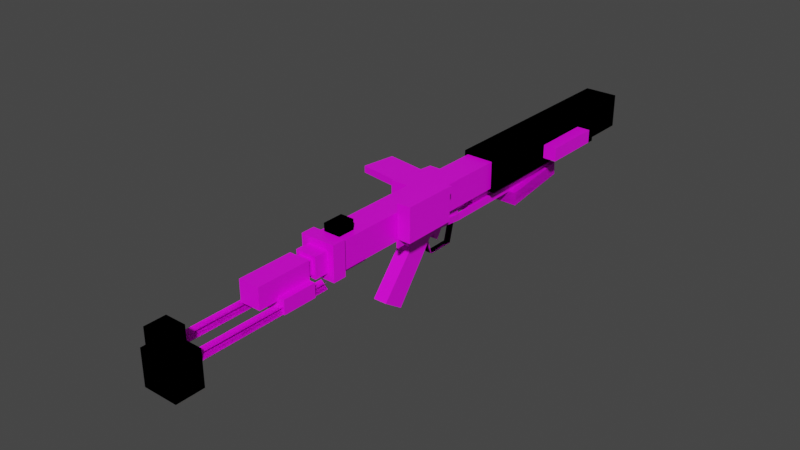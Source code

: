 # Source: e11d.blend  (saved by Blender 2.92.15; exported with 4.5.12 LTS)
import bpy
from mathutils import Matrix  # noqa: F401  (used for matrix-valued properties, if any)

bpy.ops.wm.read_factory_settings(use_empty=True)
scene = bpy.context.scene
scene.name = 'Scene'

# ---- collections
col_collection = bpy.data.collections.new('Collection'); scene.collection.children.link(col_collection)

# ---- images (referenced by path relative to the original .blend; pixels are not part of the script)
import os
ASSET_DIR = os.environ.get("B2B_ASSET_DIR", "")  # directory of the original .blend (textures are referenced by path, not embedded)
HERE = os.path.dirname(os.path.abspath(__file__))  # packed textures are extracted next to this script under _unpacked/

def load_image(name, relpath, width, height, colorspace="sRGB"):
    """Load a texture the original file referenced (path relative to the .blend, or extracted next to this script)."""
    p = next((c for c in (os.path.join(HERE, relpath), os.path.join(ASSET_DIR, relpath)) if relpath and os.path.exists(c)), "")
    if p:
        img = bpy.data.images.load(p, check_existing=True)
        img.name = name
    else:  # same state as the original file: an image datablock whose file is absent (Cycles renders it pink)
        img = bpy.data.images.new(name, width, height)
        img.source = "FILE"
        img.filepath = "//" + (relpath or name)
    img.colorspace_settings.name = colorspace
    return img
img_e11dlayout_png = load_image('e11dLayout.png', 'e11dLayout.png', 1024, 1024, 'sRGB')
img_counterlayout_png = load_image('counterLayout.png', 'counterLayout.png', 1024, 1024, 'sRGB')
img_flashlightlayout_png = load_image('flashlightLayout.png', 'flashlightLayout.png', 1024, 1024, 'sRGB')

# ---- materials (node trees are filled in below, after node groups)
mat_material_001 = bpy.data.materials.new('Material.001')
mat_material_001.alpha_threshold = 0.0
mat_material_001.use_transparent_shadow = False
mat_material_001.line_color = (0.0, 0.0, 0.0, 1.0)
mat_material_004 = bpy.data.materials.new('Material.004')
mat_material_004.alpha_threshold = 0.0
mat_material_004.use_transparent_shadow = False
mat_material_004.line_color = (0.0, 0.0, 0.0, 1.0)
mat_material_003 = bpy.data.materials.new('Material.003')
mat_material_003.use_transparent_shadow = False
mat_material_002 = bpy.data.materials.new('Material.002')
mat_material_002.use_transparent_shadow = False

# ---- material node trees
mat_material_001.use_nodes = True; mat_material_001.node_tree.nodes.clear()
_N = mat_material_001.node_tree.nodes; _L = mat_material_001.node_tree.links
n0 = _N.new('ShaderNodeOutputMaterial'); n0.name = 'Material Output'; n0.location = (300, 300)
n1 = _N.new('ShaderNodeBsdfPrincipled'); n1.name = 'Principled BSDF'; n1.location = (10, 300)
n1.distribution = 'GGX'
n1.subsurface_method = 'BURLEY'
n1.inputs[2].default_value = 0.4
n1.inputs[3].default_value = 1.45
n1.inputs[27].default_value = (0.0, 0.0, 0.0, 1.0)
n1.inputs[28].default_value = 1.0
n2 = _N.new('ShaderNodeTexImage'); n2.name = 'Image Texture'; n2.location = (-280, 280)
n2.image = img_e11dlayout_png
n2.interpolation = 'Closest'
_L.new(n1.outputs[0], n0.inputs[0])
_L.new(n2.outputs[0], n1.inputs[0])
n0.is_active_output = True
mat_material_004.use_nodes = True; mat_material_004.node_tree.nodes.clear()
_N = mat_material_004.node_tree.nodes; _L = mat_material_004.node_tree.links
n0 = _N.new('ShaderNodeOutputMaterial'); n0.name = 'Material Output'; n0.location = (300, 300)
n1 = _N.new('ShaderNodeBsdfPrincipled'); n1.name = 'Principled BSDF'; n1.location = (10, 300)
n1.distribution = 'GGX'
n1.subsurface_method = 'BURLEY'
n1.inputs[2].default_value = 0.4
n1.inputs[3].default_value = 1.45
n1.inputs[27].default_value = (0.0, 0.0, 0.0, 1.0)
n1.inputs[28].default_value = 1.0
n2 = _N.new('ShaderNodeTexImage'); n2.name = 'Image Texture'; n2.location = (-280, 280)
n2.image = img_e11dlayout_png
n2.interpolation = 'Closest'
_L.new(n1.outputs[0], n0.inputs[0])
_L.new(n2.outputs[0], n1.inputs[0])
n0.is_active_output = True
mat_material_003.use_nodes = True; mat_material_003.node_tree.nodes.clear()
_N = mat_material_003.node_tree.nodes; _L = mat_material_003.node_tree.links
n0 = _N.new('ShaderNodeBsdfPrincipled'); n0.name = 'Principled BSDF'; n0.location = (10, 300)
n0.distribution = 'GGX'
n0.subsurface_method = 'BURLEY'
n0.inputs[3].default_value = 1.45
n0.inputs[27].default_value = (0.0, 0.0, 0.0, 1.0)
n0.inputs[28].default_value = 1.0
n1 = _N.new('ShaderNodeOutputMaterial'); n1.name = 'Material Output'; n1.location = (300, 300)
n2 = _N.new('ShaderNodeTexImage'); n2.name = 'Image Texture'; n2.location = (-280, 280)
n2.image = img_counterlayout_png
n2.interpolation = 'Closest'
_L.new(n0.outputs[0], n1.inputs[0])
_L.new(n2.outputs[0], n0.inputs[0])
n1.is_active_output = True
mat_material_002.use_nodes = True; mat_material_002.node_tree.nodes.clear()
_N = mat_material_002.node_tree.nodes; _L = mat_material_002.node_tree.links
n0 = _N.new('ShaderNodeBsdfPrincipled'); n0.name = 'Principled BSDF'; n0.location = (10, 300)
n0.distribution = 'GGX'
n0.subsurface_method = 'BURLEY'
n0.inputs[3].default_value = 1.45
n0.inputs[27].default_value = (0.0, 0.0, 0.0, 1.0)
n0.inputs[28].default_value = 1.0
n1 = _N.new('ShaderNodeOutputMaterial'); n1.name = 'Material Output'; n1.location = (300, 300)
n2 = _N.new('ShaderNodeTexImage'); n2.name = 'Image Texture'; n2.location = (-280, 280)
n2.image = img_flashlightlayout_png
n2.interpolation = 'Closest'
_L.new(n0.outputs[0], n1.inputs[0])
_L.new(n2.outputs[0], n0.inputs[0])
n1.is_active_output = True

# ---- world
world_world = bpy.data.worlds.new('World'); scene.world = world_world
world_world.use_nodes = True; world_world.node_tree.nodes.clear()
_N = world_world.node_tree.nodes; _L = world_world.node_tree.links
n0 = _N.new('ShaderNodeOutputWorld'); n0.name = 'World Output'; n0.location = (300, 300)
n1 = _N.new('ShaderNodeBackground'); n1.name = 'Background'; n1.location = (10, 300)
n1.inputs[0].default_value = (0.05088, 0.05088, 0.05088, 1.0)
_L.new(n1.outputs[0], n0.inputs[0])
n0.is_active_output = True
world_world.color = (0.05088, 0.05088, 0.05088)
world_world.use_sun_shadow = False
world_world.sun_shadow_jitter_overblur = 0.0

# ---- meshes
me_cube_003 = bpy.data.meshes.new('Cube.003')
me_cube_003.from_pydata([(-0.6542, -6.542, 0.9813), (-0.6542, -6.542, 2.29), (-0.6542, 3.271, 0.9813), (-0.6542, 3.271, 2.29), (0.6542, -6.542, 0.9813), (0.6542, -6.542, 2.29), (0.6542, 3.271, 0.9813), (0.6542, 3.271, 2.29), (-0.8178, -7.196, 0.8178), (-0.8178, -7.196, 2.453), (-0.8178, -6.542, 0.8178), (-0.8178, -6.542, 2.453), (0.8178, -7.196, 0.8178), (0.8178, -7.196, 2.453), (0.8178, -6.542, 0.8178), (0.8178, -6.542, 2.453), (-0.3271, -6.469, 2.111), (-0.3271, -6.469, 2.765), (-0.3271, -5.487, 2.111), (-0.3271, -5.487, 2.765), (0.3271, -6.469, 2.111), (0.3271, -6.469, 2.765), (0.3271, -5.487, 2.111), (0.3271, -5.487, 2.765), (-0.3271, -6.469, 0.6542), (-0.3271, -6.469, 0.9813), (-0.3271, -4.833, 0.6542), (-0.3271, -4.833, 0.9813), (0.3271, -6.469, 0.6542), (0.3271, -6.469, 0.9813), (0.3271, -4.833, 0.6542), (0.3271, -4.833, 0.9813), (-1.963, -0.4907, 1.308), (-1.963, -0.4907, 1.963), (-1.636, 1.799, 1.308), (-1.636, 1.799, 1.963), (-0.6542, -0.4907, 1.308), (-0.6542, -0.4907, 1.963), (-0.6542, 1.799, 1.308), (-0.6542, 1.799, 1.963), (-4.119, 0.1845, 1.472), (-4.119, 0.1845, 1.799), (-3.869, 1.801, 1.472), (-3.869, 1.801, 1.799), (-1.856, -0.1653, 1.472), (-1.856, -0.1653, 1.799), (-1.606, 1.451, 1.472), (-1.606, 1.451, 1.799), (0.736, -2.617, 1.012), (0.736, -2.617, 0.6845), (0.736, -3.271, 1.012), (0.736, -3.271, 0.6845), (0.6379, -2.617, 1.012), (0.6379, -2.617, 0.6845), (0.6379, -3.271, 1.012), (0.6379, -3.271, 0.6845), (0.3271, 1.39, 0.3574), (0.3271, 1.39, 0.03026), (0.229, 1.39, 0.3574), (0.229, 1.39, 0.03026), (0.3271, 2.29, 0.3574), (0.3271, 2.29, 0.03026), (0.229, 2.29, 0.3574), (0.229, 2.29, 0.03026), (-0.6379, -2.617, 1.012), (-0.6379, -2.617, 0.6845), (-0.6379, -3.271, 1.012), (-0.6379, -3.271, 0.6845), (-0.736, -2.617, 1.012), (-0.736, -2.617, 0.6845), (-0.736, -3.271, 1.012), (-0.736, -3.271, 0.6845), (-0.229, 1.39, 0.3574), (-0.229, 1.39, 0.03026), (-0.3271, 1.39, 0.3574), (-0.3271, 1.39, 0.03026), (-0.229, 2.29, 0.3574), (-0.229, 2.29, 0.03026), (-0.3271, 2.29, 0.3574), (-0.3271, 2.29, 0.03026), (-0.3325, 2.29, 0.03026), (-0.3325, 2.29, 0.3574), (-0.3217, 8.832, 0.03026), (-0.3217, 8.832, 0.3574), (0.3271, 2.29, 0.03026), (0.3271, 2.29, 0.3574), (0.3271, 8.832, 0.03026), (0.3271, 8.832, 0.3574), (-0.6542, 5.322, -0.6247), (-0.6542, 5.264, 0.02691), (-0.4907, 8.906, -0.3064), (-0.4907, 8.848, 0.3452), (0.6542, 5.322, -0.6247), (0.6542, 5.264, 0.02691), (0.4907, 8.906, -0.3064), (0.4907, 8.848, 0.3452), (-0.3271, -6.469, 2.111), (-0.3271, -6.469, 2.765), (-0.3271, -5.487, 2.111), (-0.3271, -5.487, 2.765), (0.3271, -6.469, 2.111), (0.3271, -6.469, 2.765), (0.3271, -5.487, 2.111), (0.3271, -5.487, 2.765), (-0.6542, 5.322, -0.6247), (-0.6542, 5.264, 0.02691), (-0.4907, 8.906, -0.3064), (-0.4907, 8.848, 0.3452), (0.6542, 5.322, -0.6247), (0.6542, 5.264, 0.02691), (0.4907, 8.906, -0.3064), (0.4907, 8.848, 0.3452)], [], [(0, 1, 3, 2), (2, 3, 7, 6), (6, 7, 5, 4), (4, 5, 1, 0), (2, 6, 4, 0), (7, 3, 1, 5), (8, 9, 11, 10), (10, 11, 15, 14), (14, 15, 13, 12), (12, 13, 9, 8), (10, 14, 12, 8), (15, 11, 9, 13), (16, 17, 19, 18), (18, 19, 23, 22), (22, 23, 21, 20), (20, 21, 17, 16), (18, 22, 20, 16), (23, 19, 17, 21), (24, 25, 27, 26), (26, 27, 31, 30), (30, 31, 29, 28), (28, 29, 25, 24), (26, 30, 28, 24), (31, 27, 25, 29), (32, 33, 35, 34), (34, 35, 39, 38), (38, 39, 37, 36), (36, 37, 33, 32), (34, 38, 36, 32), (39, 35, 33, 37), (40, 41, 43, 42), (42, 43, 47, 46), (46, 47, 45, 44), (44, 45, 41, 40), (42, 46, 44, 40), (47, 43, 41, 45), (49, 48, 50, 51), (53, 49, 51, 55), (48, 52, 54, 50), (55, 54, 52, 53), (52, 48, 56, 58), (51, 50, 54, 55), (58, 56, 60, 62), (53, 52, 58, 59), (49, 53, 59, 57), (48, 49, 57, 56), (63, 62, 60, 61), (59, 58, 62, 63), (56, 57, 61, 60), (57, 59, 63, 61), (65, 64, 66, 67), (69, 65, 67, 71), (64, 68, 70, 66), (71, 70, 68, 69), (68, 64, 72, 74), (67, 66, 70, 71), (74, 72, 76, 78), (69, 68, 74, 75), (65, 69, 75, 73), (64, 65, 73, 72), (79, 78, 76, 77), (75, 74, 78, 79), (72, 73, 77, 76), (73, 75, 79, 77), (80, 81, 83, 82), (82, 83, 87, 86), (86, 87, 85, 84), (84, 85, 81, 80), (82, 86, 84, 80), (87, 83, 81, 85), (88, 89, 91, 90), (90, 91, 95, 94), (94, 95, 93, 92), (92, 93, 89, 88), (90, 94, 92, 88), (95, 91, 89, 93), (96, 98, 99, 97), (98, 102, 103, 99), (102, 100, 101, 103), (100, 96, 97, 101), (103, 101, 97, 99), (104, 106, 107, 105), (106, 110, 111, 107), (110, 108, 109, 111), (108, 104, 105, 109), (106, 104, 108, 110), (111, 109, 105, 107)])
_uv = me_cube_003.uv_layers.new(name='UVMap')
_uv.uv.foreach_set('vector', [0.4375, 0.9844, 0.4375, 0.9531, 0.6719, 0.9531, 0.6719, 0.9844, 0.0, 0.0, 0.0, 0.0, 0.0, 0.0, 0.0, 0.0, 0.6719, 0.8906, 0.6719, 0.9219, 0.4375, 0.9219, 0.4375, 0.8906, 0.0, 0.0, 0.0, 0.0, 0.0, 0.0, 0.0, 0.0, 0.6719, 0.8594, 0.6719, 0.8906, 0.4375, 0.8906, 0.4375, 0.8594, 0.6719, 0.9219, 0.6719, 0.9531, 0.4375, 0.9531, 0.4375, 0.9219, 0.3828, 1.0, 0.3828, 0.9609, 0.3984, 0.9609, 0.3984, 1.0, 0.3984, 0.8438, 0.4375, 0.8438, 0.4375, 0.8828, 0.3984, 0.8828, 0.3984, 0.8828, 0.3984, 0.9219, 0.3828, 0.9219, 0.3828, 0.8828, 0.3828, 0.8828, 0.3438, 0.8828, 0.3438, 0.8438, 0.3828, 0.8438, 0.3984, 0.8438, 0.3984, 0.8828, 0.3828, 0.8828, 0.3828, 0.8438, 0.3984, 0.9219, 0.3984, 0.9609, 0.3828, 0.9609, 0.3828, 0.9219, 0.0, 0.0, 0.0, 0.0, 0.0, 0.0, 0.0, 0.0, 0.0, 0.0, 0.0, 0.0, 0.0, 0.0, 0.0, 0.0, 0.0, 0.0, 0.0, 0.0, 0.0, 0.0, 0.0, 0.0, 0.0, 0.0, 0.0, 0.0, 0.0, 0.0, 0.0, 0.0, 0.0, 0.0, 0.0, 0.0, 0.0, 0.0, 0.0, 0.0, 0.0, 0.0, 0.0, 0.0, 0.0, 0.0, 0.0, 0.0, 0.4453, 0.8359, 0.4453, 0.8281, 0.4844, 0.8281, 0.4844, 0.8359, 0.4844, 0.8359, 0.4922, 0.8359, 0.4922, 0.8516, 0.4844, 0.8516, 0.4844, 0.8516, 0.4844, 0.8594, 0.4453, 0.8594, 0.4453, 0.8516, 0.4453, 0.8516, 0.4375, 0.8516, 0.4375, 0.8359, 0.4453, 0.8359, 0.4844, 0.8359, 0.4844, 0.8516, 0.4453, 0.8516, 0.4453, 0.8359, 0.0, 0.0, 0.0, 0.0, 0.0, 0.0, 0.0, 0.0, 0.5156, 0.8125, 0.5156, 0.8281, 0.5703, 0.8281, 0.5703, 0.8125, 0.5703, 0.8125, 0.5703, 0.8281, 0.5938, 0.8281, 0.5938, 0.8125, 0.0, 0.0, 0.0, 0.0, 0.0, 0.0, 0.0, 0.0, 0.4844, 0.8125, 0.4844, 0.8281, 0.5156, 0.8281, 0.5156, 0.8125, 0.5703, 0.8047, 0.5703, 0.7812, 0.5156, 0.7812, 0.5156, 0.8125, 0.5703, 0.8594, 0.5703, 0.8359, 0.5156, 0.8281, 0.5156, 0.8594, 0.625, 0.7969, 0.625, 0.8047, 0.6641, 0.8047, 0.6641, 0.7969, 0.6641, 0.7969, 0.6641, 0.8047, 0.7188, 0.8047, 0.7188, 0.7969, 0.0, 0.0, 0.0, 0.0, 0.0, 0.0, 0.0, 0.0, 0.5703, 0.7969, 0.5703, 0.8047, 0.625, 0.8047, 0.625, 0.7969, 0.6641, 0.7969, 0.6641, 0.7422, 0.625, 0.7422, 0.625, 0.7969, 0.6641, 0.8594, 0.6641, 0.8047, 0.625, 0.8047, 0.625, 0.8594, 0.6875, 0.7266, 0.6875, 0.7344, 0.6719, 0.7344, 0.6719, 0.7266, 0.6875, 0.7031, 0.6875, 0.7109, 0.6719, 0.7109, 0.6719, 0.7031, 0.6875, 0.7344, 0.6875, 0.7422, 0.6719, 0.7422, 0.6719, 0.7344, 0.6719, 0.75, 0.6719, 0.7422, 0.6875, 0.7422, 0.6875, 0.75, 0.6875, 0.7422, 0.6875, 0.7344, 0.7734, 0.7344, 0.7734, 0.7422, 0.6719, 0.7109, 0.6641, 0.7109, 0.6641, 0.7031, 0.6719, 0.7031, 0.7734, 0.7422, 0.7734, 0.7344, 0.7969, 0.7344, 0.7969, 0.7422, 0.6875, 0.75, 0.6875, 0.7422, 0.7969, 0.7578, 0.7969, 0.7656, 0.6875, 0.7109, 0.6875, 0.7031, 0.7969, 0.7031, 0.7969, 0.7109, 0.6875, 0.7344, 0.6875, 0.7266, 0.7969, 0.7109, 0.7969, 0.7188, 0.0, 0.0, 0.0, 0.0, 0.0, 0.0, 0.0, 0.0, 0.7969, 0.7656, 0.7969, 0.7578, 0.8203, 0.7578, 0.8203, 0.7656, 0.7969, 0.7188, 0.7969, 0.7109, 0.8203, 0.7109, 0.8203, 0.7188, 0.7969, 0.7109, 0.7969, 0.7031, 0.8203, 0.7031, 0.8203, 0.7109, 0.6875, 0.75, 0.6875, 0.7422, 0.6719, 0.7422, 0.6719, 0.75, 0.6875, 0.7109, 0.6875, 0.7031, 0.6719, 0.7031, 0.6719, 0.7109, 0.6875, 0.7422, 0.6875, 0.7344, 0.6719, 0.7344, 0.6719, 0.7422, 0.6719, 0.7266, 0.6719, 0.7344, 0.6875, 0.7344, 0.6875, 0.7266, 0.6875, 0.7344, 0.6875, 0.7422, 0.7969, 0.7422, 0.7969, 0.7344, 0.6719, 0.7031, 0.6641, 0.7031, 0.6641, 0.7109, 0.6719, 0.7109, 0.7969, 0.7344, 0.7969, 0.7422, 0.8203, 0.7422, 0.8203, 0.7344, 0.6875, 0.7266, 0.6875, 0.7344, 0.7969, 0.7188, 0.7969, 0.7109, 0.6875, 0.7031, 0.6875, 0.7109, 0.7969, 0.7109, 0.7969, 0.7031, 0.6875, 0.7422, 0.6875, 0.75, 0.7969, 0.7656, 0.7969, 0.7578, 0.0, 0.0, 0.0, 0.0, 0.0, 0.0, 0.0, 0.0, 0.7969, 0.7109, 0.7969, 0.7188, 0.8203, 0.7188, 0.8203, 0.7109, 0.7969, 0.7578, 0.7969, 0.7656, 0.8203, 0.7656, 0.8203, 0.7578, 0.7969, 0.7031, 0.7969, 0.7109, 0.8203, 0.7109, 0.8203, 0.7031, 0.8359, 0.7656, 0.8359, 0.7578, 0.9922, 0.7578, 0.9922, 0.7656, 0.9922, 0.7188, 1.0, 0.7188, 1.0, 0.7344, 0.9922, 0.7344, 0.9922, 0.7344, 0.9922, 0.7422, 0.8359, 0.7422, 0.8359, 0.7344, 0.8359, 0.7344, 0.8281, 0.7344, 0.8281, 0.7188, 0.8359, 0.7188, 0.9922, 0.7188, 0.9922, 0.7344, 0.8359, 0.7344, 0.8359, 0.7188, 0.9922, 0.7422, 0.9922, 0.7578, 0.8359, 0.7578, 0.8359, 0.7422, 0.0, 0.0, 0.0, 0.0, 0.0, 0.0, 0.0, 0.0, 0.0, 0.0, 0.0, 0.0, 0.0, 0.0, 0.0, 0.0, 0.0, 0.0, 0.0, 0.0, 0.0, 0.0, 0.0, 0.0, 0.0, 0.0, 0.0, 0.0, 0.0, 0.0, 0.0, 0.0, 0.0, 0.0, 0.0, 0.0, 0.0, 0.0, 0.0, 0.0, 0.0, 0.0, 0.0, 0.0, 0.0, 0.0, 0.0, 0.0, 0.4453, 0.9844, 0.4688, 0.9844, 0.4688, 1.0, 0.4453, 1.0, 0.0, 0.0, 0.0, 0.0, 0.0, 0.0, 0.0, 0.0, 0.4688, 0.9844, 0.4453, 0.9844, 0.4453, 1.0, 0.4688, 1.0, 0.0, 0.0, 0.0, 0.0, 0.0, 0.0, 0.0, 0.0, 0.0, 0.0, 0.0, 0.0, 0.0, 0.0, 0.0, 0.0, 0.8984, 0.7109, 0.9844, 0.7109, 0.9844, 0.6953, 0.8984, 0.6953, 0.9844, 0.625, 0.9844, 0.6484, 1.0, 0.6484, 1.0, 0.625, 0.9844, 0.6484, 0.8984, 0.6484, 0.8984, 0.6641, 0.9844, 0.6641, 0.8984, 0.6484, 0.8984, 0.6172, 0.8828, 0.6172, 0.8828, 0.6484, 0.9844, 0.621, 0.8984, 0.6172, 0.8984, 0.6484, 0.9844, 0.6445, 0.9844, 0.6679, 0.8984, 0.6641, 0.8984, 0.6953, 0.9844, 0.6913])
me_cube_003.materials.append(mat_material_001)
me_cube_003.use_remesh_fix_poles = True
me_cube_003.use_remesh_preserve_attributes = False
me_cube_003.use_mirror_vertex_groups = False
me_cube_003.update()
me_cube_004 = bpy.data.meshes.new('Cube.004')
me_cube_004.from_pydata([(-0.7603, -0.9123, -0.7603), (-0.7603, -0.9123, 0.7603), (-0.7603, 8.819, -0.7603), (-0.7603, 8.819, 0.7603), (0.7603, -0.9123, -0.7603), (0.7603, -0.9123, 0.7603), (0.7603, 8.819, -0.7603), (0.7603, 8.819, 0.7603), (-0.1521, -1.521, -1.216), (-0.1521, -1.521, -0.9123), (-0.1521, 4.866, -1.216), (-0.1521, 4.866, -0.9123), (0.1521, -1.521, -1.216), (0.1521, -1.521, -0.9123), (0.1521, 4.866, -1.216), (0.1521, 4.866, -0.9123), (0.0, 0.6082, -0.6082), (0.0, 0.6082, -0.9123), (0.0, 3.953, -0.6082), (0.0, 3.953, -0.9123), (-0.7603, -0.9123, -0.7603), (-0.7603, -0.9123, 0.7603), (-0.7603, 8.819, -0.7603), (-0.7603, 8.819, 0.7603), (0.7603, -0.9123, -0.7603), (0.7603, -0.9123, 0.7603), (0.7603, 8.819, -0.7603), (0.7603, 8.819, 0.7603), (-0.7603, -0.9123, -0.7603), (-0.7603, -0.9123, 0.7603), (0.7603, -0.9123, -0.7603), (0.7603, -0.9123, 0.7603), (-0.7603, -0.9123, -0.7603), (-0.7603, -0.9123, 0.7603), (-0.7603, 8.819, -0.7603), (-0.7603, 8.819, 0.7603), (0.7603, -0.9123, -0.7603), (0.7603, -0.9123, 0.7603), (0.7603, 8.819, -0.7603), (0.7603, 8.819, 0.7603), (0.0, 0.6082, -0.6082), (0.0, 0.6082, -0.9123), (0.0, 3.953, -0.6082), (0.0, 3.953, -0.9123)], [], [(0, 1, 3, 2), (2, 3, 7, 6), (6, 7, 5, 4), (4, 5, 1, 0), (2, 6, 4, 0), (7, 3, 1, 5), (8, 9, 11, 10), (10, 11, 15, 14), (14, 15, 13, 12), (12, 13, 9, 8), (10, 14, 12, 8), (15, 11, 9, 13), (16, 17, 19, 18), (20, 21, 23, 22), (26, 27, 25, 24), (22, 26, 24, 20), (27, 23, 21, 25), (30, 28, 29, 31), (32, 34, 35, 33), (38, 36, 37, 39), (34, 32, 36, 38), (39, 37, 33, 35), (40, 42, 43, 41)])
_uv = me_cube_004.uv_layers.new(name='UVMap')
_uv.uv.foreach_set('vector', [0.0, 0.0, 0.0, 0.0, 0.0, 0.0, 0.0, 0.0, 0.9609, 0.8438, 1.0, 0.8438, 1.0, 0.8828, 0.9609, 0.8828, 0.0, 0.0, 0.0, 0.0, 0.0, 0.0, 0.0, 0.0, 0.0, 0.0, 0.0, 0.0, 0.0, 0.0, 0.0, 0.0, 0.0, 0.0, 0.0, 0.0, 0.0, 0.0, 0.0, 0.0, 0.0, 0.0, 0.0, 0.0, 0.0, 0.0, 0.0, 0.0, 0.8281, 0.8047, 0.8281, 0.7969, 0.9922, 0.7969, 0.9922, 0.8047, 0.9922, 0.7734, 1.0, 0.7734, 1.0, 0.7812, 0.9922, 0.7812, 0.9922, 0.7812, 0.9922, 0.7891, 0.8281, 0.7891, 0.8281, 0.7812, 0.8281, 0.7812, 0.8203, 0.7812, 0.8203, 0.7734, 0.8281, 0.7734, 0.9922, 0.7734, 0.9922, 0.7812, 0.8281, 0.7812, 0.8281, 0.7734, 0.9922, 0.7891, 0.9922, 0.7969, 0.8281, 0.7969, 0.8281, 0.7891, 0.0, 0.0, 0.0, 0.0, 0.0, 0.0, 0.0, 0.0, 0.0, 0.0, 0.0, 0.0, 0.0, 0.0, 0.0, 0.0, 0.0, 0.0, 0.0, 0.0, 0.0, 0.0, 0.0, 0.0, 0.0, 0.0, 0.0, 0.0, 0.0, 0.0, 0.0, 0.0, 0.0, 0.0, 0.0, 0.0, 0.0, 0.0, 0.0, 0.0, 0.7109, 0.8828, 0.7109, 0.8438, 0.6719, 0.8438, 0.6719, 0.8828, 0.7109, 1.0, 0.9609, 1.0, 0.9609, 0.9609, 0.7109, 0.9609, 0.9609, 0.8828, 0.7109, 0.8828, 0.7109, 0.9219, 0.9609, 0.9219, 0.9609, 0.8438, 0.7109, 0.8438, 0.7109, 0.8828, 0.9609, 0.8828, 0.9609, 0.9219, 0.7109, 0.9219, 0.7109, 0.9609, 0.9609, 0.9609, 0.9141, 0.8281, 1.0, 0.8281, 1.0, 0.8203, 0.9141, 0.8203])
me_cube_004.materials.append(mat_material_001)
me_cube_004.use_remesh_fix_poles = True
me_cube_004.use_remesh_preserve_attributes = False
me_cube_004.use_mirror_vertex_groups = False
me_cube_004.update()
me_cube_005 = bpy.data.meshes.new('Cube.005')
me_cube_005.from_pydata([(-0.5465, 0.7286, -0.1822), (-0.5465, 0.7286, 0.9108), (-0.5465, 1.457, -0.1822), (-0.5465, 1.457, 0.9108), (0.5465, 0.7286, -0.1822), (0.5465, 0.7286, 0.9108), (0.5465, 1.457, -0.1822), (0.5465, 1.457, 0.9108), (-0.3643, 0.3643, 0.0), (-0.3643, 0.3643, 0.7286), (-0.3643, 0.7286, 0.0), (-0.3643, 0.7286, 0.7286), (0.3643, 0.3643, 0.0), (0.3643, 0.3643, 0.7286), (0.3643, 0.7286, 0.0), (0.3643, 0.7286, 0.7286), (-0.5513, -2.55, -0.1822), (-0.5513, -2.55, 0.9108), (-0.5513, 0.3643, -0.1822), (-0.5513, 0.3643, 0.9108), (0.5513, -2.55, -0.1822), (0.5513, -2.55, 0.9108), (0.5513, 0.3643, -0.1822), (0.5513, 0.3643, 0.9108), (-0.9108, -1.526, -0.7286), (-0.9108, -1.526, 0.0), (-0.9108, 0.2951, -0.7286), (-0.9108, 0.2951, 0.0), (0.9108, -1.526, -0.7286), (0.9108, -1.526, 0.0), (0.9108, 0.2951, -0.7286), (0.9108, 0.2951, 0.0)], [], [(0, 1, 3, 2), (2, 3, 7, 6), (6, 7, 5, 4), (4, 5, 1, 0), (2, 6, 4, 0), (7, 3, 1, 5), (8, 9, 11, 10), (10, 11, 15, 14), (14, 15, 13, 12), (12, 13, 9, 8), (10, 14, 12, 8), (15, 11, 9, 13), (16, 17, 19, 18), (18, 19, 23, 22), (22, 23, 21, 20), (20, 21, 17, 16), (18, 22, 20, 16), (23, 19, 17, 21), (24, 25, 27, 26), (26, 27, 31, 30), (30, 31, 29, 28), (28, 29, 25, 24), (26, 30, 28, 24), (31, 27, 25, 29)])
_uv = me_cube_005.uv_layers.new(name='UVMap')
_uv.uv.foreach_set('vector', [0.5859, 0.7344, 0.5859, 0.7109, 0.6016, 0.7109, 0.6016, 0.7344, 0.0, 0.0, 0.0, 0.0, 0.0, 0.0, 0.0, 0.0, 0.6016, 0.6641, 0.6016, 0.6875, 0.5859, 0.6875, 0.5859, 0.6641, 0.5859, 0.6641, 0.5625, 0.6641, 0.5625, 0.6406, 0.5859, 0.6406, 0.6016, 0.6406, 0.6016, 0.6641, 0.5859, 0.6641, 0.5859, 0.6406, 0.6016, 0.6875, 0.6016, 0.7109, 0.5859, 0.7109, 0.5859, 0.6875, 0.5547, 0.7344, 0.5547, 0.7188, 0.5625, 0.7188, 0.5625, 0.7344, 0.0, 0.0, 0.0, 0.0, 0.0, 0.0, 0.0, 0.0, 0.5625, 0.6875, 0.5625, 0.7031, 0.5547, 0.7031, 0.5547, 0.6875, 0.0, 0.0, 0.0, 0.0, 0.0, 0.0, 0.0, 0.0, 0.5625, 0.6719, 0.5625, 0.6875, 0.5547, 0.6875, 0.5547, 0.6719, 0.5625, 0.7031, 0.5625, 0.7188, 0.5547, 0.7188, 0.5547, 0.7031, 0.4688, 0.7344, 0.4688, 0.7109, 0.5312, 0.7109, 0.5312, 0.7344, 0.5312, 0.6406, 0.5547, 0.6406, 0.5547, 0.6641, 0.5312, 0.6641, 0.5312, 0.6641, 0.5312, 0.6875, 0.4688, 0.6875, 0.4688, 0.6641, 0.4688, 0.6641, 0.4453, 0.6641, 0.4453, 0.6406, 0.4688, 0.6406, 0.5312, 0.6406, 0.5312, 0.6641, 0.4688, 0.6641, 0.4688, 0.6406, 0.5312, 0.6875, 0.5312, 0.7109, 0.4688, 0.7109, 0.4688, 0.6875, 0.4922, 0.6406, 0.4922, 0.625, 0.5312, 0.625, 0.5312, 0.6406, 0.5312, 0.5312, 0.5469, 0.5312, 0.5469, 0.5703, 0.5312, 0.5703, 0.5312, 0.5703, 0.5312, 0.5859, 0.4922, 0.5859, 0.4922, 0.5703, 0.4922, 0.5703, 0.4766, 0.5703, 0.4766, 0.5312, 0.4922, 0.5312, 0.5312, 0.5312, 0.5312, 0.5703, 0.4922, 0.5703, 0.4922, 0.5312, 0.5312, 0.5859, 0.5312, 0.625, 0.4922, 0.625, 0.4922, 0.5859])
me_cube_005.materials.append(mat_material_001)
me_cube_005.use_remesh_fix_poles = True
me_cube_005.use_remesh_preserve_attributes = False
me_cube_005.use_mirror_vertex_groups = False
me_cube_005.update()
me_plane = bpy.data.meshes.new('Plane')
me_plane.from_pydata([(0.14, -1.5, 0.31), (0.24, -1.5, 0.21), (0.14, 0.5, 0.31), (0.24, 0.5, 0.21), (0.24, -1.5, 0.31), (0.14, -1.5, 0.21), (0.24, 0.5, 0.31), (0.14, 0.5, 0.21), (-0.24, -1.5, 0.31), (-0.14, -1.5, 0.21), (-0.24, 0.5, 0.31), (-0.14, 0.5, 0.21), (-0.14, -1.5, 0.31), (-0.24, -1.5, 0.21), (-0.14, 0.5, 0.31), (-0.24, 0.5, 0.21), (-0.25, -1.829, -0.1258), (-0.25, -1.829, 0.3742), (-0.25, -1.429, -0.1258), (-0.25, -1.429, 0.3742), (0.25, -1.829, -0.1258), (0.25, -1.829, 0.3742), (0.25, -1.429, -0.1258), (0.25, -1.429, 0.3742), (-0.15, -1.829, 0.3742), (-0.15, -1.829, 0.6742), (-0.15, -1.529, 0.3742), (-0.15, -1.529, 0.6742), (0.15, -1.829, 0.3742), (0.15, -1.829, 0.6742), (0.15, -1.529, 0.3742), (0.15, -1.529, 0.6742), (0.14, -1.5, 0.31), (0.24, -1.5, 0.21), (0.14, 0.5, 0.31), (0.24, 0.5, 0.21), (0.24, -1.5, 0.31), (0.14, -1.5, 0.21), (0.24, 0.5, 0.31), (0.14, 0.5, 0.21), (-0.24, -1.5, 0.31), (-0.14, -1.5, 0.21), (-0.24, 0.5, 0.31), (-0.14, 0.5, 0.21), (-0.14, -1.5, 0.31), (-0.24, -1.5, 0.21), (-0.14, 0.5, 0.31), (-0.24, 0.5, 0.21), (-0.25, -1.829, -0.1258), (-0.25, -1.829, 0.3742), (-0.25, -1.429, -0.1258), (-0.25, -1.429, 0.3742), (0.25, -1.829, -0.1258), (0.25, -1.829, 0.3742), (0.25, -1.429, -0.1258), (0.25, -1.429, 0.3742), (-0.15, -1.829, 0.3742), (-0.15, -1.829, 0.6742), (-0.15, -1.529, 0.3742), (-0.15, -1.529, 0.6742), (0.15, -1.829, 0.3742), (0.15, -1.829, 0.6742), (0.15, -1.529, 0.3742), (0.15, -1.529, 0.6742)], [], [(0, 1, 3, 2), (4, 5, 7, 6), (8, 9, 11, 10), (12, 13, 15, 14), (16, 17, 19, 18), (18, 19, 23, 22), (22, 23, 21, 20), (20, 21, 17, 16), (18, 22, 20, 16), (23, 19, 17, 21), (24, 25, 27, 26), (26, 27, 31, 30), (30, 31, 29, 28), (28, 29, 25, 24), (26, 30, 28, 24), (31, 27, 25, 29), (32, 34, 35, 33), (36, 38, 39, 37), (40, 42, 43, 41), (44, 46, 47, 45), (48, 50, 51, 49), (50, 54, 55, 51), (54, 52, 53, 55), (52, 48, 49, 53), (50, 48, 52, 54), (55, 53, 49, 51), (56, 58, 59, 57), (58, 62, 63, 59), (62, 60, 61, 63), (60, 56, 57, 61), (63, 61, 57, 59)])
_uv = me_plane.uv_layers.new(name='UVMap')
_uv.uv.foreach_set('vector', [0.0, 0.0, 0.0, 0.0, 0.0, 0.0, 0.0, 0.0, 0.0, 0.0, 0.0, 0.0, 0.0, 0.0, 0.0, 0.0, 0.0, 0.0, 0.0, 0.0, 0.0, 0.0, 0.0, 0.0, 0.0, 0.0, 0.0, 0.0, 0.0, 0.0, 0.0, 0.0, 0.0, 0.0, 0.0, 0.0, 0.0, 0.0, 0.0, 0.0, 0.0, 0.0, 0.0, 0.0, 0.0, 0.0, 0.0, 0.0, 0.0, 0.0, 0.0, 0.0, 0.0, 0.0, 0.0, 0.0, 0.0, 0.0, 0.0, 0.0, 0.0, 0.0, 0.0, 0.0, 0.0, 0.0, 0.0, 0.0, 0.0, 0.0, 0.0, 0.0, 0.0, 0.0, 0.0, 0.0, 0.0, 0.0, 0.0, 0.0, 0.0, 0.0, 0.0, 0.0, 0.0, 0.0, 0.0, 0.0, 0.0, 0.0, 0.0, 0.0, 0.0, 0.0, 0.0, 0.0, 0.0, 0.0, 0.0, 0.0, 0.0, 0.0, 0.0, 0.0, 0.0, 0.0, 0.0, 0.0, 0.0, 0.0, 0.0, 0.0, 0.0, 0.0, 0.0, 0.0, 0.0, 0.0, 0.0, 0.0, 0.0, 0.0, 0.0, 0.0, 0.0, 0.0, 0.0, 0.0, 0.3438, 0.75, 0.5, 0.75, 0.5, 0.7578, 0.3438, 0.7578, 0.3438, 0.75, 0.5, 0.75, 0.5, 0.7578, 0.3438, 0.7578, 0.3438, 0.75, 0.5, 0.75, 0.5, 0.7578, 0.3438, 0.7578, 0.5, 0.7578, 0.3438, 0.7578, 0.3438, 0.75, 0.5, 0.75, 0.3828, 0.5625, 0.3828, 0.5312, 0.3438, 0.5312, 0.3438, 0.5625, 0.3828, 0.6719, 0.4219, 0.6719, 0.4219, 0.6328, 0.3828, 0.6328, 0.4219, 0.5312, 0.4219, 0.5625, 0.4609, 0.5625, 0.4609, 0.5312, 0.4219, 0.5625, 0.3828, 0.5625, 0.3828, 0.6016, 0.4219, 0.6016, 0.3828, 0.5312, 0.3828, 0.5625, 0.4219, 0.5625, 0.4219, 0.5312, 0.4219, 0.6328, 0.4219, 0.6016, 0.3828, 0.6016, 0.3828, 0.6328, 0.3672, 0.6719, 0.3438, 0.6719, 0.3438, 0.6953, 0.3672, 0.6953, 0.3672, 0.7422, 0.3906, 0.7422, 0.3906, 0.7188, 0.3672, 0.7188, 0.4141, 0.6719, 0.3906, 0.6719, 0.3906, 0.6953, 0.4141, 0.6953, 0.3906, 0.6719, 0.3672, 0.6719, 0.3672, 0.6953, 0.3906, 0.6953, 0.3906, 0.7188, 0.3906, 0.6953, 0.3672, 0.6953, 0.3672, 0.7188])
me_plane.materials.append(mat_material_001)
me_plane.use_remesh_fix_poles = True
me_plane.use_remesh_preserve_attributes = False
me_plane.use_mirror_vertex_groups = False
me_plane.update()
me_cube_008 = bpy.data.meshes.new('Cube.008')
me_cube_008.from_pydata([(-0.05, -0.1, -0.3), (0.05, -0.1, -0.3), (-0.05, 0.3, -0.3), (0.05, 0.3, -0.3), (-0.05, -0.2, 0.0), (0.05, -0.2, 0.0), (-0.05, 0.4, 0.1), (0.05, 0.4, 0.1), (-0.05, -0.1, -0.3), (0.05, -0.1, -0.3), (-0.05, 0.3, -0.3), (0.05, 0.3, -0.3), (-0.05, 0.4, 0.1), (0.05, 0.4, 0.1), (-0.1, -1.1, -0.6), (-0.1, -0.6, 0.0), (-0.1, -0.8, -0.8), (-0.1, -0.2, 0.0), (0.1, -1.1, -0.6), (0.1, -0.6, 0.0), (0.1, -0.8, -0.8), (0.1, -0.2, 0.0), (-0.1, -0.8, 0.3), (-0.1, 0.4, 0.1), (0.1, -0.8, 0.3), (0.1, 0.4, 0.1), (-0.1, 0.4, 0.3), (0.1, 0.4, 0.3), (-0.05, 0.4, 0.15), (-0.05, 0.4, 0.25), (-0.05, 0.6, 0.15), (-0.05, 0.6, 0.25), (0.05, 0.4, 0.15), (0.05, 0.4, 0.25), (0.05, 0.6, 0.15), (0.05, 0.6, 0.25), (0.0, 0.6, 0.22), (0.0, 0.6, 0.18), (0.0, 0.8, 0.17), (0.0, 0.8, 0.13), (-0.05, -0.06433, -0.08187), (-0.05, 0.09567, 0.1719), (-0.05, 0.02026, -0.1352), (-0.05, 0.1803, 0.1186), (0.05, -0.06433, -0.08187), (0.05, 0.09567, 0.1719), (0.05, 0.02026, -0.1352), (0.05, 0.1803, 0.1186), (-0.05, 0.1048, -0.1885), (0.05, 0.1048, -0.1885), (-0.1, -0.2, 0.0), (0.1, -0.2, 0.0), (-0.1, 0.4, 0.1), (0.1, 0.4, 0.1), (-0.05, 0.02026, -0.1352), (0.05, 0.02026, -0.1352), (-0.05, 0.1048, -0.1885), (0.05, 0.1048, -0.1885), (0.0, 0.6, 0.22), (0.0, 0.6, 0.18), (0.0, 0.8, 0.17), (0.0, 0.8, 0.13), (-0.1, 0.4, 0.1), (0.1, 0.4, 0.1)], [(12, 13), (50, 51), (52, 53), (62, 63)], [(0, 1, 3, 2), (4, 8, 9, 5), (8, 10, 11, 9), (10, 6, 7, 11), (14, 15, 17, 16), (16, 17, 21, 20), (20, 21, 19, 18), (18, 19, 15, 14), (16, 20, 18, 14), (25, 27, 24, 19, 21), (15, 19, 24, 22), (21, 17, 23, 25), (27, 26, 22, 24), (22, 26, 23, 17, 15), (25, 23, 26, 27), (28, 29, 31, 30), (30, 31, 35, 34), (34, 35, 33, 32), (32, 33, 29, 28), (30, 34, 32, 28), (35, 31, 29, 33), (36, 37, 39, 38), (40, 41, 43, 42), (42, 43, 47, 46), (46, 47, 45, 44), (44, 45, 41, 40), (42, 46, 44, 40), (47, 43, 41, 45), (46, 42, 48, 49), (55, 57, 56, 54), (58, 60, 61, 59)])
me_cube_008.polygons.foreach_set('material_index', [0, 0, 0, 0, 1, 1, 1, 1, 1, 1, 1, 1, 1, 1, 1, 1, 1, 1, 1, 1, 1, 1, 1, 1, 1, 1, 1, 1, 1, 1, 1])
_uv = me_cube_008.uv_layers.new(name='UVMap')
_uv.uv.foreach_set('vector', [0.0, 0.0, 0.0, 0.0, 0.0, 0.0, 0.0, 0.0, 0.6484, 0.5781, 0.6719, 0.5781, 0.6719, 0.5859, 0.6484, 0.5859, 0.6719, 0.5781, 0.7031, 0.5781, 0.7031, 0.5859, 0.6719, 0.5859, 0.7031, 0.5781, 0.7344, 0.5781, 0.7344, 0.5859, 0.7031, 0.5859, 0.8203, 0.5625, 0.7812, 0.6094, 0.75, 0.6094, 0.7969, 0.5469, 0.5938, 0.5312, 0.6562, 0.5312, 0.6562, 0.5469, 0.5938, 0.5469, 0.5938, 0.5469, 0.6406, 0.6094, 0.6094, 0.6094, 0.5703, 0.5625, 0.5703, 0.5625, 0.5703, 0.6094, 0.5547, 0.6094, 0.5547, 0.5625, 0.5938, 0.5312, 0.5938, 0.5469, 0.5703, 0.5469, 0.5703, 0.5312, 0.6875, 0.6172, 0.6875, 0.6328, 0.5938, 0.6328, 0.6094, 0.6094, 0.6406, 0.6094, 0.5547, 0.6094, 0.5703, 0.6094, 0.5703, 0.6328, 0.5547, 0.6328, 0.6562, 0.5469, 0.6562, 0.5312, 0.7031, 0.5312, 0.7031, 0.5469, 0.0, 0.0, 0.0, 0.0, 0.0, 0.0, 0.0, 0.0, 0.7969, 0.6328, 0.7031, 0.6328, 0.7031, 0.6172, 0.75, 0.6094, 0.7812, 0.6094, 0.6875, 0.6172, 0.7031, 0.6172, 0.7031, 0.6328, 0.6875, 0.6328, 0.7812, 0.6953, 0.7812, 0.6875, 0.7969, 0.6875, 0.7969, 0.6953, 0.7969, 0.6641, 0.8047, 0.6641, 0.8047, 0.6719, 0.7969, 0.6719, 0.7969, 0.6719, 0.7969, 0.6797, 0.7812, 0.6797, 0.7812, 0.6719, 0.0, 0.0, 0.0, 0.0, 0.0, 0.0, 0.0, 0.0, 0.7969, 0.6641, 0.7969, 0.6719, 0.7812, 0.6719, 0.7812, 0.6641, 0.7969, 0.6797, 0.7969, 0.6875, 0.7812, 0.6875, 0.7812, 0.6797, 0.0, 0.0, 0.0, 0.0, 0.0, 0.0, 0.0, 0.0, 0.6328, 0.6797, 0.6328, 0.6562, 0.6406, 0.6562, 0.6406, 0.6797, 0.6484, 0.6797, 0.6719, 0.6797, 0.6719, 0.6875, 0.6484, 0.6875, 0.6406, 0.6875, 0.6406, 0.7109, 0.6328, 0.7109, 0.6328, 0.6875, 0.6328, 0.6875, 0.6094, 0.6875, 0.6094, 0.6797, 0.6328, 0.6797, 0.6406, 0.6797, 0.6406, 0.6875, 0.6328, 0.6875, 0.6328, 0.6797, 0.0, 0.0, 0.0, 0.0, 0.0, 0.0, 0.0, 0.0, 0.0, 0.0, 0.0, 0.0, 0.0, 0.0, 0.0, 0.0, 0.6484, 0.6875, 0.6406, 0.6875, 0.6406, 0.6797, 0.6484, 0.6797, 0.8125, 0.6719, 0.8281, 0.6719, 0.8281, 0.6641, 0.8125, 0.6641])
me_cube_008.materials.append(mat_material_001)
me_cube_008.materials.append(mat_material_004)
me_cube_008.use_remesh_fix_poles = True
me_cube_008.use_remesh_preserve_attributes = False
me_cube_008.use_mirror_vertex_groups = False
me_cube_008.update()
me_cube_008.normals_split_custom_set([tuple(v) for v in zip(*[iter([-0.3016, -0.3015, -0.9045, -0.2294, 0.6883, -0.6882, 0.2295, 0.6882, -0.6882, 0.3015, -0.3015, -0.9045, 0.4472, 0.8944, -3.432e-05, -0.4472, 0.8944, -3.433e-05, -0.3015, 0.3015, 0.9045, 0.3015, 0.3015, 0.9045, 0.3016, 0.3015, 0.9045, -0.3016, 0.3015, 0.9045, -0.2295, -0.6882, 0.6882, 0.2295, -0.6882, 0.6882, 0.2294, -0.6882, 0.6883, -0.2294, -0.6882, 0.6883, -0.2357, -0.9428, -0.2357, 0.2357, -0.9428, -0.2357, -1.0, -2.484e-08, 2.484e-09, -1.0, -2.484e-08, 2.484e-09, -1.0, -2.484e-08, 2.484e-09, -1.0, -2.484e-08, 2.484e-09, 0.0, 0.8, -0.6, 0.0, 0.8, -0.6, 0.0, 0.8, -0.6, 0.0, 0.8, -0.6, 1.0, -1.242e-08, 2.484e-09, 1.0, -1.242e-08, 2.484e-09, 1.0, -1.242e-08, 2.484e-09, 1.0, -1.242e-08, 2.484e-09, 0.0, -0.7682, 0.6402, 0.0, -0.7682, 0.6402, 0.0, -0.7682, 0.6402, 0.0, -0.7682, 0.6402, 0.0, -0.5547, -0.8321, 0.0, -0.5547, -0.8321, 0.0, -0.5547, -0.8321, 0.0, -0.5547, -0.8321, 1.0, -1.242e-08, 1.987e-08, 1.0, -1.242e-08, 1.987e-08, 1.0, -1.242e-08, 1.987e-08, 1.0, -1.242e-08, 1.987e-08, 1.0, -1.242e-08, 1.987e-08, 0.0, -0.8321, -0.5547, 0.0, -0.8321, -0.5547, 0.0, -0.8321, -0.5547, 0.0, -0.8321, -0.5547, 0.0, 0.1644, -0.9864, 0.0, 0.1644, -0.9864, 0.0, 0.1644, -0.9864, 0.0, 0.1644, -0.9864, 0.0, 0.0, 1.0, 0.0, 0.0, 1.0, 0.0, 0.0, 1.0, 0.0, 0.0, 1.0, -1.0, -9.313e-09, 1.987e-08, -1.0, -9.313e-09, 1.987e-08, -1.0, -9.313e-09, 1.987e-08, -1.0, -9.313e-09, 1.987e-08, -1.0, -9.313e-09, 1.987e-08, 0.0, 1.0, 0.0, 0.0, 1.0, 0.0, 0.0, 1.0, 0.0, 0.0, 1.0, 0.0, -1.0, 0.0, 0.0, -1.0, 0.0, 0.0, -1.0, 0.0, 0.0, -1.0, 0.0, 0.0, 0.0, 1.0, 0.0, 0.0, 1.0, 0.0, 0.0, 1.0, 0.0, 0.0, 1.0, 0.0, 1.0, 0.0, 0.0, 1.0, 0.0, 0.0, 1.0, 0.0, 0.0, 1.0, 0.0, 0.0, 0.0, -1.0, 0.0, 0.0, -1.0, 0.0, 0.0, -1.0, 0.0, 0.0, -1.0, 0.0, 0.0, 0.0, -1.0, 0.0, 0.0, -1.0, 0.0, 0.0, -1.0, 0.0, 0.0, -1.0, 0.0, 0.0, 1.0, 0.0, 0.0, 1.0, 0.0, 0.0, 1.0, 0.0, 0.0, 1.0, 1.0, 0.0, 0.0, 1.0, 0.0, 0.0, 1.0, 0.0, 0.0, 1.0, 0.0, 0.0, -1.0, 6.209e-08, 0.0, -1.0, 6.209e-08, 0.0, -1.0, 6.209e-08, 0.0, -1.0, 6.209e-08, 0.0, 0.0, 0.8459, -0.5334, 0.0, 0.8459, -0.5334, 0.0, 0.8459, -0.5334, 0.0, 0.8459, -0.5334, 1.0, 0.0, 0.0, 1.0, 0.0, 0.0, 1.0, 0.0, 0.0, 1.0, 0.0, 0.0, 0.0, -0.8459, 0.5334, 0.0, -0.8459, 0.5334, 0.0, -0.8459, 0.5334, 0.0, -0.8459, 0.5334, 0.0, -0.5334, -0.8459, 0.0, -0.5334, -0.8459, 0.0, -0.5334, -0.8459, 0.0, -0.5334, -0.8459, 0.0, 0.5334, 0.8459, 0.0, 0.5334, 0.8459, 0.0, 0.5334, 0.8459, 0.0, 0.5334, 0.8459, 0.0, -0.5334, -0.8459, 0.0, -0.5334, -0.8459, 0.0, -0.5334, -0.8459, 0.0, -0.5334, -0.8459, 0.0, 0.5334, 0.8459, 0.0, 0.5334, 0.8459, 0.0, 0.5334, 0.8459, 0.0, 0.5334, 0.8459, -1.0, 0.0, 0.0, -1.0, 0.0, 0.0, -1.0, 0.0, 0.0, -1.0, 0.0, 0.0])] * 3)])
me_cube_010 = bpy.data.meshes.new('Cube.010')
me_cube_010.from_pydata([(-2.427, -13.44, 3.034), (-2.427, -13.44, 6.067), (-2.427, -8.587, 3.034), (-2.427, -8.587, 6.067), (-1.213, -13.44, 3.034), (-1.213, -13.44, 6.067), (-1.213, -8.587, 3.034), (-1.213, -8.587, 6.067), (-2.124, -8.606, 5.157), (-2.124, -8.606, 5.764), (-2.124, -7.98, 5.157), (-2.124, -7.98, 5.764), (-1.517, -8.606, 5.157), (-1.517, -8.606, 5.764), (-1.517, -7.98, 5.157), (-1.517, -7.98, 5.764)], [], [(0, 1, 3, 2), (2, 3, 7, 6), (6, 7, 5, 4), (4, 5, 1, 0), (2, 6, 4, 0), (7, 3, 1, 5), (8, 9, 11, 10), (10, 11, 15, 14), (14, 15, 13, 12), (12, 13, 9, 8), (10, 14, 12, 8), (15, 11, 9, 13)])
_uv = me_cube_010.uv_layers.new(name='UVMap')
_uv.uv.foreach_set('vector', [0.1875, 0.4688, 0.1875, 0.625, 0.4375, 0.625, 0.4375, 0.4688, 0.4375, 0.4688, 0.4375, 0.625, 0.5, 0.625, 0.5, 0.4688, 0.4375, 0.875, 0.4375, 0.6875, 0.1875, 0.6875, 0.1875, 0.875, 0.125, 0.4688, 0.125, 0.625, 0.1875, 0.625, 0.1875, 0.4688, 0.4375, 0.4688, 0.4375, 0.4062, 0.1875, 0.4062, 0.1875, 0.4688, 0.4375, 0.6875, 0.4375, 0.625, 0.1875, 0.625, 0.1875, 0.6875, 0.5938, 0.7812, 0.5938, 0.8125, 0.625, 0.8125, 0.625, 0.7812, 0.6562, 0.875, 0.6562, 0.8438, 0.625, 0.8438, 0.625, 0.875, 0.625, 0.875, 0.625, 0.8438, 0.5938, 0.8438, 0.5938, 0.875, 0.375, 0.75, 0.625, 0.75, 0.625, 1.0, 0.375, 1.0, 0.625, 0.7812, 0.625, 0.75, 0.5938, 0.75, 0.5938, 0.7812, 0.625, 0.8438, 0.625, 0.8125, 0.5938, 0.8125, 0.5938, 0.8438])
me_cube_010.materials.append(mat_material_003)
me_cube_010.use_remesh_fix_poles = True
me_cube_010.use_remesh_preserve_attributes = False
me_cube_010.use_mirror_vertex_groups = False
me_cube_010.update()
me_cube_009 = bpy.data.meshes.new('Cube.009')
me_cube_009.from_pydata([(1.508, -3.126, 1.548), (1.508, -3.126, 2.762), (1.508, 2.334, 1.548), (1.508, 2.334, 2.762), (2.721, -3.126, 1.548), (2.721, -3.126, 2.762), (2.721, 2.334, 1.548), (2.721, 2.334, 2.762), (1.508, 2.941, 2.762), (2.721, 2.941, 2.762), (2.721, 2.941, 1.548), (1.508, 2.334, 1.548), (1.508, 2.941, 1.548), (1.508, 2.334, 2.762), (2.721, 2.334, 1.548), (2.721, 2.334, 2.762), (1.508, 2.941, 2.762), (2.721, 2.941, 2.762), (2.721, 2.941, 1.548), (1.508, 2.334, 1.548), (1.508, 2.941, 1.548)], [], [(0, 1, 3, 2), (2, 3, 7, 6), (6, 7, 5, 4), (4, 5, 1, 0), (2, 6, 4, 0), (7, 3, 1, 5), (3, 7, 9, 8), (9, 7, 6, 10), (3, 8, 12, 11), (11, 12, 10, 6), (13, 16, 17, 15), (17, 18, 14, 15), (13, 19, 20, 16), (19, 14, 18, 20)])
_uv = me_cube_009.uv_layers.new(name='UVMap')
_uv.uv.foreach_set('vector', [0.1875, 0.875, 0.1875, 0.8125, 0.4688, 0.8125, 0.4688, 0.875, 0.5938, 0.875, 0.5938, 0.8125, 0.6562, 0.8125, 0.6562, 0.875, 0.4688, 0.6875, 0.4688, 0.75, 0.1875, 0.75, 0.1875, 0.6875, 0.125, 0.875, 0.125, 0.8125, 0.1875, 0.8125, 0.1875, 0.875, 0.4688, 0.625, 0.4688, 0.6875, 0.1875, 0.6875, 0.1875, 0.625, 0.4688, 0.75, 0.4688, 0.8125, 0.1875, 0.8125, 0.1875, 0.75, 0.4688, 0.8125, 0.4688, 0.75, 0.5, 0.75, 0.5, 0.8125, 0.5, 0.75, 0.4688, 0.75, 0.4688, 0.6875, 0.5, 0.6875, 0.4688, 0.8125, 0.5, 0.8125, 0.5, 0.875, 0.4688, 0.875, 0.4688, 0.625, 0.5, 0.625, 0.5, 0.6875, 0.4688, 0.6875, 0.4688, 0.8125, 0.5, 0.8125, 0.5, 0.75, 0.4688, 0.75, 0.5, 0.75, 0.5, 0.6875, 0.4688, 0.6875, 0.4688, 0.75, 0.4688, 0.8125, 0.4688, 0.875, 0.5, 0.875, 0.5, 0.8125, 0.4688, 0.625, 0.4688, 0.6875, 0.5, 0.6875, 0.5, 0.625])
me_cube_009.materials.append(mat_material_002)
me_cube_009.use_remesh_fix_poles = True
me_cube_009.use_remesh_preserve_attributes = False
me_cube_009.use_mirror_vertex_groups = False
me_cube_009.update()

# ---- objects
ob_empty = bpy.data.objects.new('Empty', None)
ob_body = bpy.data.objects.new('body', me_cube_003)
ob_barrel = bpy.data.objects.new('barrel', me_cube_004)
ob_stock = bpy.data.objects.new('stock', me_cube_005)
ob_collstock = bpy.data.objects.new('collStock', me_plane)
ob_handle = bpy.data.objects.new('handle', me_cube_008)
ob_counter = bpy.data.objects.new('counter', me_cube_010)
ob_flashlight = bpy.data.objects.new('flashlight', me_cube_009)

# ---- transforms, parenting, visibility, modifiers, constraints
ob_empty.location = (-7.0, -0.2822, 0.0525)
ob_empty.rotation_euler = (1.571, -0.0, 1.571)
ob_empty.scale = (2.19, 2.19, 2.19)
ob_empty.empty_display_type = 'IMAGE'
ob_empty.empty_display_size = 5.0
ob_empty.lineart.crease_threshold = 0.0
ob_body.location = (0.0, 0.0, 0.0)
ob_body.scale = (0.3057, 0.3057, 0.3057)
ob_body.lineart.crease_threshold = 0.0
ob_barrel.location = (0.0, 1.3, 0.5)
ob_barrel.scale = (0.3288, 0.3288, 0.3288)
ob_barrel.lineart.crease_threshold = 0.0
ob_stock.location = (0.0, -2.6, 0.4)
ob_stock.scale = (0.2745, 0.2745, 0.2745)
ob_stock.lineart.crease_threshold = 0.0
ob_collstock.location = (0.0, -2.8, 0.0)
ob_collstock.lineart.crease_threshold = 0.0
ob_handle.location = (0.0, 0.0, 0.0)
ob_handle.lineart.crease_threshold = 0.0
ob_counter.location = (0.6062, 1.221, -0.1706)
ob_counter.scale = (0.1648, 0.1648, 0.1648)
ob_counter.lineart.crease_threshold = 0.0
ob_flashlight.location = (0.008218, 2.73, 0.1116)
ob_flashlight.scale = (0.1648, 0.1648, 0.1648)
ob_flashlight.lineart.crease_threshold = 0.0

# ---- collection membership
col_collection.objects.link(ob_empty)
col_collection.objects.link(ob_body)
col_collection.objects.link(ob_barrel)
col_collection.objects.link(ob_stock)
col_collection.objects.link(ob_collstock)
col_collection.objects.link(ob_handle)
col_collection.objects.link(ob_counter)
col_collection.objects.link(ob_flashlight)

# ---- scene / render settings (as saved in the file)
scene.frame_start = 1; scene.frame_end = 250; scene.frame_set(223)
scene.render.engine = 'BLENDER_EEVEE_NEXT'
scene.cycles.use_denoising = False
scene.cycles.samples = 128
scene.cycles.sampling_pattern = 'TABULATED_SOBOL'
scene.cycles.use_adaptive_sampling = False
scene.cycles.use_light_tree = False
scene.view_settings.view_transform = 'Filmic'
bpy.context.view_layer.update()

# ---- added for rendering (the .blend has no active camera and no usable light): camera, sun
cam_auto = bpy.data.cameras.new('AutoCamera')
cam_auto.lens = 50.0
cam_auto.sensor_width = 36.0
cam_auto.clip_end = 1000.0
ob_auto_camera = bpy.data.objects.new('AutoCamera', cam_auto)
scene.collection.objects.link(ob_auto_camera)
ob_auto_camera.location = (8.05894, -10.3669, 6.79075)
ob_auto_camera.rotation_euler = (1.09748, -7.21219e-08, 0.694738)
scene.camera = ob_auto_camera
light_auto_sun = bpy.data.lights.new('AutoSun', 'SUN')
light_auto_sun.energy = 3.0
light_auto_sun.angle = 0.0523599
ob_auto_sun = bpy.data.objects.new('AutoSun', light_auto_sun)
scene.collection.objects.link(ob_auto_sun)
ob_auto_sun.rotation_euler = (0.872665, 0.174533, 0.523599)
bpy.context.view_layer.update()
